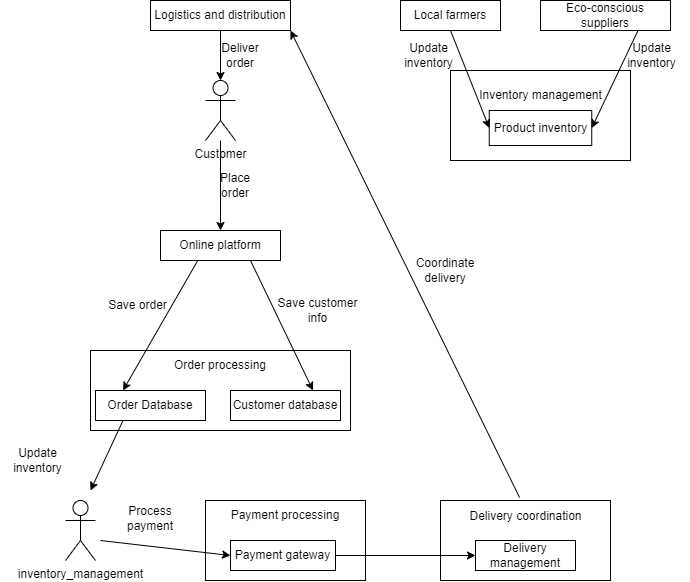

The diagram above was exported from draw.io. Its source (the exported page's mxGraphModel, read from the mxfile embedded in the PNG):
<mxGraphModel dx="880" dy="468" grid="1" gridSize="10" guides="1" tooltips="1" connect="1" arrows="1" fold="1" page="1" pageScale="1" pageWidth="827" pageHeight="1169" math="0" shadow="0">
  <root>
    <mxCell id="0" />
    <mxCell id="1" parent="0" />
    <mxCell id="n8Le34MhtqG3sWHzCa-o-1" value="Logistics and distribution" style="rounded=0;whiteSpace=wrap;html=1;" vertex="1" parent="1">
      <mxGeometry x="190" y="90" width="140" height="30" as="geometry" />
    </mxCell>
    <mxCell id="n8Le34MhtqG3sWHzCa-o-2" value="Customer" style="shape=umlActor;verticalLabelPosition=bottom;verticalAlign=top;html=1;outlineConnect=0;" vertex="1" parent="1">
      <mxGeometry x="245" y="170" width="30" height="60" as="geometry" />
    </mxCell>
    <mxCell id="n8Le34MhtqG3sWHzCa-o-3" style="edgeStyle=orthogonalEdgeStyle;rounded=0;orthogonalLoop=1;jettySize=auto;html=1;exitX=0.5;exitY=1;exitDx=0;exitDy=0;entryX=0.5;entryY=0;entryDx=0;entryDy=0;entryPerimeter=0;" edge="1" parent="1" source="n8Le34MhtqG3sWHzCa-o-1" target="n8Le34MhtqG3sWHzCa-o-2">
      <mxGeometry relative="1" as="geometry" />
    </mxCell>
    <mxCell id="n8Le34MhtqG3sWHzCa-o-4" value="Online platform" style="rounded=0;whiteSpace=wrap;html=1;" vertex="1" parent="1">
      <mxGeometry x="200" y="320" width="120" height="30" as="geometry" />
    </mxCell>
    <mxCell id="n8Le34MhtqG3sWHzCa-o-5" value="" style="endArrow=classic;html=1;rounded=0;entryX=0.5;entryY=0;entryDx=0;entryDy=0;" edge="1" parent="1" source="n8Le34MhtqG3sWHzCa-o-2" target="n8Le34MhtqG3sWHzCa-o-4">
      <mxGeometry width="50" height="50" relative="1" as="geometry">
        <mxPoint x="390" y="270" as="sourcePoint" />
        <mxPoint x="440" y="220" as="targetPoint" />
      </mxGeometry>
    </mxCell>
    <mxCell id="n8Le34MhtqG3sWHzCa-o-6" value="" style="rounded=0;whiteSpace=wrap;html=1;" vertex="1" parent="1">
      <mxGeometry x="130" y="440" width="260" height="80" as="geometry" />
    </mxCell>
    <mxCell id="n8Le34MhtqG3sWHzCa-o-7" value="Order Database" style="rounded=0;whiteSpace=wrap;html=1;" vertex="1" parent="1">
      <mxGeometry x="135" y="480" width="110" height="30" as="geometry" />
    </mxCell>
    <mxCell id="n8Le34MhtqG3sWHzCa-o-8" value="Customer database" style="rounded=0;whiteSpace=wrap;html=1;" vertex="1" parent="1">
      <mxGeometry x="270" y="480" width="110" height="30" as="geometry" />
    </mxCell>
    <mxCell id="n8Le34MhtqG3sWHzCa-o-9" value="" style="endArrow=classic;html=1;rounded=0;exitX=0.308;exitY=1.017;exitDx=0;exitDy=0;entryX=0.25;entryY=0;entryDx=0;entryDy=0;exitPerimeter=0;" edge="1" parent="1" source="n8Le34MhtqG3sWHzCa-o-4" target="n8Le34MhtqG3sWHzCa-o-7">
      <mxGeometry width="50" height="50" relative="1" as="geometry">
        <mxPoint x="390" y="470" as="sourcePoint" />
        <mxPoint x="440" y="420" as="targetPoint" />
      </mxGeometry>
    </mxCell>
    <mxCell id="n8Le34MhtqG3sWHzCa-o-10" value="" style="endArrow=classic;html=1;rounded=0;exitX=0.75;exitY=1;exitDx=0;exitDy=0;entryX=0.75;entryY=0;entryDx=0;entryDy=0;" edge="1" parent="1" source="n8Le34MhtqG3sWHzCa-o-4" target="n8Le34MhtqG3sWHzCa-o-8">
      <mxGeometry width="50" height="50" relative="1" as="geometry">
        <mxPoint x="390" y="470" as="sourcePoint" />
        <mxPoint x="440" y="420" as="targetPoint" />
      </mxGeometry>
    </mxCell>
    <mxCell id="n8Le34MhtqG3sWHzCa-o-11" value="Order processing" style="text;html=1;align=center;verticalAlign=middle;whiteSpace=wrap;rounded=0;" vertex="1" parent="1">
      <mxGeometry x="205" y="440" width="110" height="30" as="geometry" />
    </mxCell>
    <mxCell id="n8Le34MhtqG3sWHzCa-o-12" value="Save order" style="text;html=1;align=center;verticalAlign=middle;whiteSpace=wrap;rounded=0;" vertex="1" parent="1">
      <mxGeometry x="145" y="380" width="65" height="30" as="geometry" />
    </mxCell>
    <mxCell id="n8Le34MhtqG3sWHzCa-o-13" value="Save customer info" style="text;html=1;align=center;verticalAlign=middle;whiteSpace=wrap;rounded=0;" vertex="1" parent="1">
      <mxGeometry x="315" y="380" width="85" height="40" as="geometry" />
    </mxCell>
    <mxCell id="n8Le34MhtqG3sWHzCa-o-14" value="Place order" style="text;html=1;align=center;verticalAlign=middle;whiteSpace=wrap;rounded=0;" vertex="1" parent="1">
      <mxGeometry x="245" y="260" width="60" height="30" as="geometry" />
    </mxCell>
    <mxCell id="n8Le34MhtqG3sWHzCa-o-15" value="inventory_management" style="shape=umlActor;verticalLabelPosition=bottom;verticalAlign=top;html=1;outlineConnect=0;" vertex="1" parent="1">
      <mxGeometry x="105" y="590" width="30" height="60" as="geometry" />
    </mxCell>
    <mxCell id="n8Le34MhtqG3sWHzCa-o-16" value="" style="endArrow=classic;html=1;rounded=0;exitX=0.25;exitY=1;exitDx=0;exitDy=0;" edge="1" parent="1" source="n8Le34MhtqG3sWHzCa-o-7">
      <mxGeometry width="50" height="50" relative="1" as="geometry">
        <mxPoint x="390" y="570" as="sourcePoint" />
        <mxPoint x="130" y="580" as="targetPoint" />
      </mxGeometry>
    </mxCell>
    <mxCell id="n8Le34MhtqG3sWHzCa-o-17" value="Update inventory" style="text;html=1;align=center;verticalAlign=middle;whiteSpace=wrap;rounded=0;" vertex="1" parent="1">
      <mxGeometry x="40" y="530" width="75" height="40" as="geometry" />
    </mxCell>
    <mxCell id="n8Le34MhtqG3sWHzCa-o-20" value="" style="rounded=0;whiteSpace=wrap;html=1;" vertex="1" parent="1">
      <mxGeometry x="245" y="590" width="160" height="80" as="geometry" />
    </mxCell>
    <mxCell id="n8Le34MhtqG3sWHzCa-o-21" value="Payment gateway" style="rounded=0;whiteSpace=wrap;html=1;" vertex="1" parent="1">
      <mxGeometry x="270" y="630" width="105" height="30" as="geometry" />
    </mxCell>
    <mxCell id="n8Le34MhtqG3sWHzCa-o-22" value="Payment processing" style="text;html=1;align=center;verticalAlign=middle;whiteSpace=wrap;rounded=0;" vertex="1" parent="1">
      <mxGeometry x="260" y="590" width="130" height="30" as="geometry" />
    </mxCell>
    <mxCell id="n8Le34MhtqG3sWHzCa-o-23" value="Process payment" style="text;html=1;align=center;verticalAlign=middle;whiteSpace=wrap;rounded=0;rotation=0;" vertex="1" parent="1">
      <mxGeometry x="150" y="595" width="80" height="25" as="geometry" />
    </mxCell>
    <mxCell id="n8Le34MhtqG3sWHzCa-o-25" value="" style="rounded=0;whiteSpace=wrap;html=1;" vertex="1" parent="1">
      <mxGeometry x="480" y="590" width="170" height="80" as="geometry" />
    </mxCell>
    <mxCell id="n8Le34MhtqG3sWHzCa-o-26" value="Delivery management" style="rounded=0;whiteSpace=wrap;html=1;" vertex="1" parent="1">
      <mxGeometry x="515" y="630" width="100" height="30" as="geometry" />
    </mxCell>
    <mxCell id="n8Le34MhtqG3sWHzCa-o-27" value="Delivery coordination" style="text;html=1;align=center;verticalAlign=middle;whiteSpace=wrap;rounded=0;" vertex="1" parent="1">
      <mxGeometry x="507.5" y="592.5" width="115" height="27.5" as="geometry" />
    </mxCell>
    <mxCell id="n8Le34MhtqG3sWHzCa-o-28" value="" style="endArrow=classic;html=1;rounded=0;entryX=0;entryY=0.5;entryDx=0;entryDy=0;" edge="1" parent="1" target="n8Le34MhtqG3sWHzCa-o-21">
      <mxGeometry width="50" height="50" relative="1" as="geometry">
        <mxPoint x="140" y="630" as="sourcePoint" />
        <mxPoint x="440" y="420" as="targetPoint" />
      </mxGeometry>
    </mxCell>
    <mxCell id="n8Le34MhtqG3sWHzCa-o-29" value="" style="endArrow=classic;html=1;rounded=0;entryX=0;entryY=0.5;entryDx=0;entryDy=0;exitX=1;exitY=0.5;exitDx=0;exitDy=0;" edge="1" parent="1" source="n8Le34MhtqG3sWHzCa-o-21" target="n8Le34MhtqG3sWHzCa-o-26">
      <mxGeometry width="50" height="50" relative="1" as="geometry">
        <mxPoint x="430" y="600" as="sourcePoint" />
        <mxPoint x="440" y="420" as="targetPoint" />
      </mxGeometry>
    </mxCell>
    <mxCell id="n8Le34MhtqG3sWHzCa-o-30" value="" style="endArrow=classic;html=1;rounded=0;exitX=0.465;exitY=-0.037;exitDx=0;exitDy=0;exitPerimeter=0;entryX=1;entryY=1;entryDx=0;entryDy=0;" edge="1" parent="1" source="n8Le34MhtqG3sWHzCa-o-25" target="n8Le34MhtqG3sWHzCa-o-1">
      <mxGeometry width="50" height="50" relative="1" as="geometry">
        <mxPoint x="390" y="470" as="sourcePoint" />
        <mxPoint x="440" y="420" as="targetPoint" />
      </mxGeometry>
    </mxCell>
    <mxCell id="n8Le34MhtqG3sWHzCa-o-31" value="Coordinate delivery" style="text;html=1;align=center;verticalAlign=middle;whiteSpace=wrap;rounded=0;" vertex="1" parent="1">
      <mxGeometry x="440" y="330" width="90" height="60" as="geometry" />
    </mxCell>
    <mxCell id="n8Le34MhtqG3sWHzCa-o-32" value="Deliver order" style="text;html=1;align=center;verticalAlign=middle;whiteSpace=wrap;rounded=0;" vertex="1" parent="1">
      <mxGeometry x="250" y="130" width="60" height="30" as="geometry" />
    </mxCell>
    <mxCell id="n8Le34MhtqG3sWHzCa-o-33" value="Local farmers" style="rounded=0;whiteSpace=wrap;html=1;" vertex="1" parent="1">
      <mxGeometry x="440" y="90" width="100" height="30" as="geometry" />
    </mxCell>
    <mxCell id="n8Le34MhtqG3sWHzCa-o-34" value="Eco-conscious suppliers" style="rounded=0;whiteSpace=wrap;html=1;" vertex="1" parent="1">
      <mxGeometry x="580" y="90" width="130" height="30" as="geometry" />
    </mxCell>
    <mxCell id="n8Le34MhtqG3sWHzCa-o-35" value="" style="rounded=0;whiteSpace=wrap;html=1;" vertex="1" parent="1">
      <mxGeometry x="490" y="160" width="180" height="90" as="geometry" />
    </mxCell>
    <mxCell id="n8Le34MhtqG3sWHzCa-o-36" value="Product inventory" style="rounded=0;whiteSpace=wrap;html=1;" vertex="1" parent="1">
      <mxGeometry x="528.75" y="200" width="102.5" height="35" as="geometry" />
    </mxCell>
    <mxCell id="n8Le34MhtqG3sWHzCa-o-37" value="Inventory management" style="text;html=1;align=center;verticalAlign=middle;whiteSpace=wrap;rounded=0;" vertex="1" parent="1">
      <mxGeometry x="505.63" y="170" width="148.75" height="30" as="geometry" />
    </mxCell>
    <mxCell id="n8Le34MhtqG3sWHzCa-o-38" value="" style="endArrow=classic;html=1;rounded=0;entryX=0;entryY=0.5;entryDx=0;entryDy=0;exitX=0.5;exitY=1;exitDx=0;exitDy=0;" edge="1" parent="1" source="n8Le34MhtqG3sWHzCa-o-33" target="n8Le34MhtqG3sWHzCa-o-36">
      <mxGeometry width="50" height="50" relative="1" as="geometry">
        <mxPoint x="390" y="270" as="sourcePoint" />
        <mxPoint x="440" y="220" as="targetPoint" />
      </mxGeometry>
    </mxCell>
    <mxCell id="n8Le34MhtqG3sWHzCa-o-39" value="" style="endArrow=classic;html=1;rounded=0;exitX=0.75;exitY=1;exitDx=0;exitDy=0;entryX=1;entryY=0.5;entryDx=0;entryDy=0;" edge="1" parent="1" source="n8Le34MhtqG3sWHzCa-o-34" target="n8Le34MhtqG3sWHzCa-o-36">
      <mxGeometry width="50" height="50" relative="1" as="geometry">
        <mxPoint x="390" y="270" as="sourcePoint" />
        <mxPoint x="440" y="220" as="targetPoint" />
      </mxGeometry>
    </mxCell>
    <mxCell id="n8Le34MhtqG3sWHzCa-o-40" value="Update inventory" style="text;html=1;align=center;verticalAlign=middle;whiteSpace=wrap;rounded=0;" vertex="1" parent="1">
      <mxGeometry x="430.63" y="125" width="75" height="40" as="geometry" />
    </mxCell>
    <mxCell id="n8Le34MhtqG3sWHzCa-o-41" value="Update inventory" style="text;html=1;align=center;verticalAlign=middle;whiteSpace=wrap;rounded=0;" vertex="1" parent="1">
      <mxGeometry x="654.38" y="125" width="75" height="40" as="geometry" />
    </mxCell>
  </root>
</mxGraphModel>